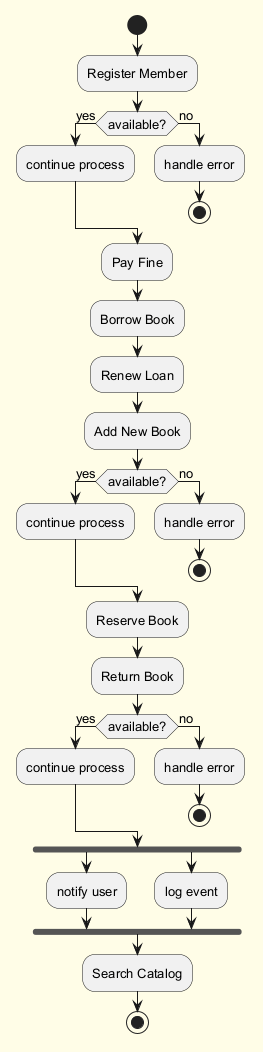

The diagram above was rendered by PlantUML. Its source (embedded in the PNG):
@startuml
skinparam backgroundColor #FFFDE7
skinparam classBackgroundColor #FFF9C4
skinparam classBorderColor #F57F17
skinparam defaultFontSize 13
start
:Register Member;
if (available?) then (yes)
:continue process;
else (no)
:handle error;
stop
endif
:Pay Fine;
:Borrow Book;
:Renew Loan;
:Add New Book;
if (available?) then (yes)
:continue process;
else (no)
:handle error;
stop
endif
:Reserve Book;
:Return Book;
if (available?) then (yes)
:continue process;
else (no)
:handle error;
stop
endif
fork
:notify user;
fork again
:log event;
end fork
:Search Catalog;
stop
@enduml